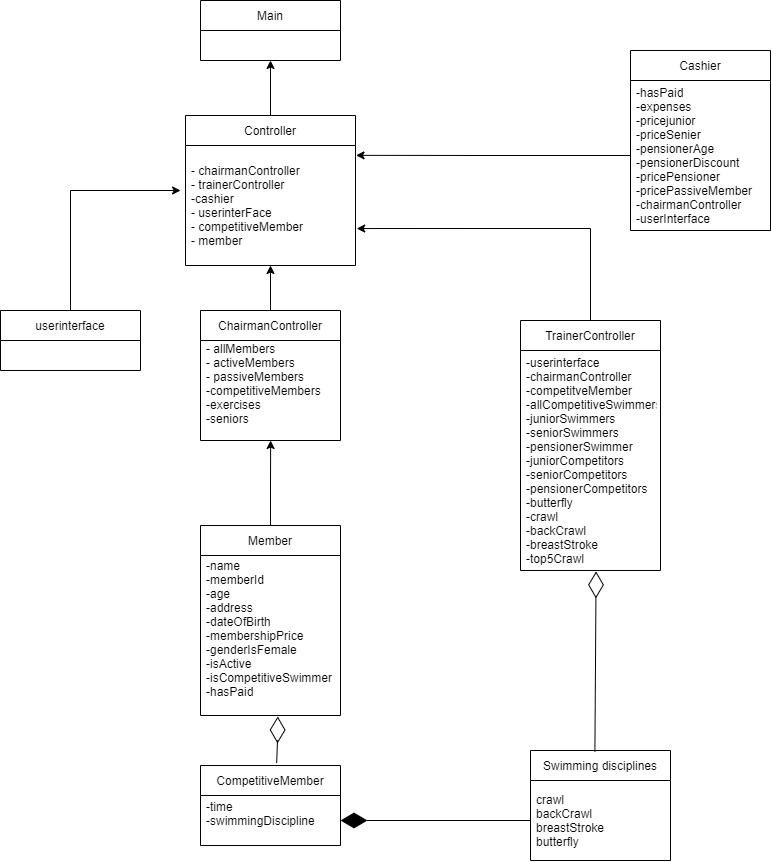

The diagram above was exported from draw.io. Its source (the exported page's mxGraphModel, read from the mxfile embedded in the PNG):
<mxGraphModel dx="1185" dy="662" grid="1" gridSize="10" guides="1" tooltips="1" connect="1" arrows="1" fold="1" page="1" pageScale="1" pageWidth="827" pageHeight="1169" math="0" shadow="0">
  <root>
    <mxCell id="0" />
    <mxCell id="1" parent="0" />
    <mxCell id="J9KgpLZb2tEJwPXcqScN-50" value="Main" style="swimlane;fontStyle=0;childLayout=stackLayout;horizontal=1;startSize=30;horizontalStack=0;resizeParent=1;resizeParentMax=0;resizeLast=0;collapsible=1;marginBottom=0;" vertex="1" parent="1">
      <mxGeometry x="520" y="90" width="140" height="60" as="geometry" />
    </mxCell>
    <mxCell id="J9KgpLZb2tEJwPXcqScN-97" style="edgeStyle=orthogonalEdgeStyle;rounded=0;orthogonalLoop=1;jettySize=auto;html=1;exitX=0.5;exitY=0;exitDx=0;exitDy=0;entryX=0.5;entryY=1;entryDx=0;entryDy=0;" edge="1" parent="1" source="J9KgpLZb2tEJwPXcqScN-54" target="J9KgpLZb2tEJwPXcqScN-50">
      <mxGeometry relative="1" as="geometry" />
    </mxCell>
    <mxCell id="J9KgpLZb2tEJwPXcqScN-54" value="Controller" style="swimlane;fontStyle=0;childLayout=stackLayout;horizontal=1;startSize=30;horizontalStack=0;resizeParent=1;resizeParentMax=0;resizeLast=0;collapsible=1;marginBottom=0;" vertex="1" parent="1">
      <mxGeometry x="505" y="205" width="170" height="150" as="geometry" />
    </mxCell>
    <mxCell id="J9KgpLZb2tEJwPXcqScN-55" value="- chairmanController&#10;- trainerController&#10;-cashier&#10;- userinterFace&#10;- competitiveMember&#10;- member" style="text;strokeColor=none;fillColor=none;align=left;verticalAlign=middle;spacingLeft=4;spacingRight=4;overflow=hidden;points=[[0,0.5],[1,0.5]];portConstraint=eastwest;rotatable=0;" vertex="1" parent="J9KgpLZb2tEJwPXcqScN-54">
      <mxGeometry y="30" width="170" height="120" as="geometry" />
    </mxCell>
    <mxCell id="J9KgpLZb2tEJwPXcqScN-92" style="edgeStyle=orthogonalEdgeStyle;rounded=0;orthogonalLoop=1;jettySize=auto;html=1;exitX=0.5;exitY=0;exitDx=0;exitDy=0;entryX=0.501;entryY=1;entryDx=0;entryDy=0;entryPerimeter=0;" edge="1" parent="1" source="J9KgpLZb2tEJwPXcqScN-58" target="J9KgpLZb2tEJwPXcqScN-63">
      <mxGeometry relative="1" as="geometry" />
    </mxCell>
    <mxCell id="J9KgpLZb2tEJwPXcqScN-58" value="Member" style="swimlane;fontStyle=0;childLayout=stackLayout;horizontal=1;startSize=30;horizontalStack=0;resizeParent=1;resizeParentMax=0;resizeLast=0;collapsible=1;marginBottom=0;" vertex="1" parent="1">
      <mxGeometry x="520" y="615" width="140" height="190" as="geometry" />
    </mxCell>
    <mxCell id="J9KgpLZb2tEJwPXcqScN-59" value="-name&#10;-memberId&#10;-age&#10;-address&#10;-dateOfBirth&#10;-membershipPrice&#10;-genderIsFemale&#10;-isActive&#10;-isCompetitiveSwimmer&#10;-hasPaid&#10;" style="text;strokeColor=none;fillColor=none;align=left;verticalAlign=middle;spacingLeft=4;spacingRight=4;overflow=hidden;points=[[0,0.5],[1,0.5]];portConstraint=eastwest;rotatable=0;" vertex="1" parent="J9KgpLZb2tEJwPXcqScN-58">
      <mxGeometry y="30" width="140" height="160" as="geometry" />
    </mxCell>
    <mxCell id="J9KgpLZb2tEJwPXcqScN-93" style="edgeStyle=orthogonalEdgeStyle;rounded=0;orthogonalLoop=1;jettySize=auto;html=1;exitX=0.5;exitY=0;exitDx=0;exitDy=0;entryX=0.5;entryY=1;entryDx=0;entryDy=0;" edge="1" parent="1" source="J9KgpLZb2tEJwPXcqScN-62" target="J9KgpLZb2tEJwPXcqScN-54">
      <mxGeometry relative="1" as="geometry" />
    </mxCell>
    <mxCell id="J9KgpLZb2tEJwPXcqScN-62" value="ChairmanController" style="swimlane;fontStyle=0;childLayout=stackLayout;horizontal=1;startSize=30;horizontalStack=0;resizeParent=1;resizeParentMax=0;resizeLast=0;collapsible=1;marginBottom=0;" vertex="1" parent="1">
      <mxGeometry x="520" y="400" width="140" height="130" as="geometry" />
    </mxCell>
    <mxCell id="J9KgpLZb2tEJwPXcqScN-63" value="- allMembers&#10;- activeMembers&#10;- passiveMembers&#10;-competitiveMembers&#10;-exercises&#10;-seniors&#10;" style="text;strokeColor=none;fillColor=none;align=left;verticalAlign=middle;spacingLeft=4;spacingRight=4;overflow=hidden;points=[[0,0.5],[1,0.5]];portConstraint=eastwest;rotatable=0;" vertex="1" parent="J9KgpLZb2tEJwPXcqScN-62">
      <mxGeometry y="30" width="140" height="100" as="geometry" />
    </mxCell>
    <mxCell id="J9KgpLZb2tEJwPXcqScN-87" style="edgeStyle=orthogonalEdgeStyle;rounded=0;orthogonalLoop=1;jettySize=auto;html=1;exitX=0.5;exitY=0;exitDx=0;exitDy=0;entryX=-0.029;entryY=0.375;entryDx=0;entryDy=0;entryPerimeter=0;" edge="1" parent="1" source="J9KgpLZb2tEJwPXcqScN-66" target="J9KgpLZb2tEJwPXcqScN-55">
      <mxGeometry relative="1" as="geometry" />
    </mxCell>
    <mxCell id="J9KgpLZb2tEJwPXcqScN-66" value="userinterface" style="swimlane;fontStyle=0;childLayout=stackLayout;horizontal=1;startSize=30;horizontalStack=0;resizeParent=1;resizeParentMax=0;resizeLast=0;collapsible=1;marginBottom=0;" vertex="1" parent="1">
      <mxGeometry x="320" y="400" width="140" height="60" as="geometry" />
    </mxCell>
    <mxCell id="J9KgpLZb2tEJwPXcqScN-70" value="CompetitiveMember" style="swimlane;fontStyle=0;childLayout=stackLayout;horizontal=1;startSize=30;horizontalStack=0;resizeParent=1;resizeParentMax=0;resizeLast=0;collapsible=1;marginBottom=0;" vertex="1" parent="1">
      <mxGeometry x="520" y="855" width="140" height="80" as="geometry" />
    </mxCell>
    <mxCell id="J9KgpLZb2tEJwPXcqScN-71" value="-time&#10;-swimmingDiscipline&#10;" style="text;strokeColor=none;fillColor=none;align=left;verticalAlign=middle;spacingLeft=4;spacingRight=4;overflow=hidden;points=[[0,0.5],[1,0.5]];portConstraint=eastwest;rotatable=0;" vertex="1" parent="J9KgpLZb2tEJwPXcqScN-70">
      <mxGeometry y="30" width="140" height="50" as="geometry" />
    </mxCell>
    <mxCell id="J9KgpLZb2tEJwPXcqScN-74" value="Swimming disciplines" style="swimlane;fontStyle=0;childLayout=stackLayout;horizontal=1;startSize=30;horizontalStack=0;resizeParent=1;resizeParentMax=0;resizeLast=0;collapsible=1;marginBottom=0;" vertex="1" parent="1">
      <mxGeometry x="850" y="840" width="140" height="110" as="geometry" />
    </mxCell>
    <mxCell id="J9KgpLZb2tEJwPXcqScN-75" value="crawl&#10;backCrawl&#10;breastStroke&#10;butterfly" style="text;strokeColor=none;fillColor=none;align=left;verticalAlign=middle;spacingLeft=4;spacingRight=4;overflow=hidden;points=[[0,0.5],[1,0.5]];portConstraint=eastwest;rotatable=0;" vertex="1" parent="J9KgpLZb2tEJwPXcqScN-74">
      <mxGeometry y="30" width="140" height="80" as="geometry" />
    </mxCell>
    <mxCell id="J9KgpLZb2tEJwPXcqScN-78" value="Cashier" style="swimlane;fontStyle=0;childLayout=stackLayout;horizontal=1;startSize=30;horizontalStack=0;resizeParent=1;resizeParentMax=0;resizeLast=0;collapsible=1;marginBottom=0;" vertex="1" parent="1">
      <mxGeometry x="950" y="140" width="140" height="180" as="geometry" />
    </mxCell>
    <mxCell id="J9KgpLZb2tEJwPXcqScN-79" value="-hasPaid&#10;-expenses&#10;-pricejunior&#10;-priceSenier&#10;-pensionerAge&#10;-pensionerDiscount&#10;-pricePensioner&#10;-pricePassiveMember&#10;-chairmanController&#10;-userInterface" style="text;strokeColor=none;fillColor=none;align=left;verticalAlign=middle;spacingLeft=4;spacingRight=4;overflow=hidden;points=[[0,0.5],[1,0.5]];portConstraint=eastwest;rotatable=0;" vertex="1" parent="J9KgpLZb2tEJwPXcqScN-78">
      <mxGeometry y="30" width="140" height="150" as="geometry" />
    </mxCell>
    <mxCell id="J9KgpLZb2tEJwPXcqScN-96" style="edgeStyle=orthogonalEdgeStyle;rounded=0;orthogonalLoop=1;jettySize=auto;html=1;exitX=0.5;exitY=0;exitDx=0;exitDy=0;entryX=1.007;entryY=0.692;entryDx=0;entryDy=0;entryPerimeter=0;" edge="1" parent="1" source="J9KgpLZb2tEJwPXcqScN-82" target="J9KgpLZb2tEJwPXcqScN-55">
      <mxGeometry relative="1" as="geometry" />
    </mxCell>
    <mxCell id="J9KgpLZb2tEJwPXcqScN-82" value="TrainerController" style="swimlane;fontStyle=0;childLayout=stackLayout;horizontal=1;startSize=30;horizontalStack=0;resizeParent=1;resizeParentMax=0;resizeLast=0;collapsible=1;marginBottom=0;" vertex="1" parent="1">
      <mxGeometry x="840" y="410" width="140" height="250" as="geometry" />
    </mxCell>
    <mxCell id="J9KgpLZb2tEJwPXcqScN-83" value="-userinterface&#10;-chairmanController&#10;-competitveMember&#10;-allCompetitiveSwimmers&#10;-juniorSwimmers&#10;-seniorSwimmers&#10;-pensionerSwimmer&#10;-juniorCompetitors&#10;-seniorCompetitors&#10;-pensionerCompetitors&#10;-butterfly&#10;-crawl&#10;-backCrawl&#10;-breastStroke&#10;-top5Crawl" style="text;strokeColor=none;fillColor=none;align=left;verticalAlign=middle;spacingLeft=4;spacingRight=4;overflow=hidden;points=[[0,0.5],[1,0.5]];portConstraint=eastwest;rotatable=0;" vertex="1" parent="J9KgpLZb2tEJwPXcqScN-82">
      <mxGeometry y="30" width="140" height="220" as="geometry" />
    </mxCell>
    <mxCell id="J9KgpLZb2tEJwPXcqScN-95" style="edgeStyle=orthogonalEdgeStyle;rounded=0;orthogonalLoop=1;jettySize=auto;html=1;exitX=0;exitY=0.5;exitDx=0;exitDy=0;entryX=1.003;entryY=0.082;entryDx=0;entryDy=0;entryPerimeter=0;" edge="1" parent="1" source="J9KgpLZb2tEJwPXcqScN-79" target="J9KgpLZb2tEJwPXcqScN-55">
      <mxGeometry relative="1" as="geometry" />
    </mxCell>
    <mxCell id="J9KgpLZb2tEJwPXcqScN-102" value="" style="endArrow=diamondThin;endFill=1;endSize=24;html=1;rounded=0;entryX=1;entryY=0.5;entryDx=0;entryDy=0;exitX=0;exitY=0.5;exitDx=0;exitDy=0;" edge="1" parent="1" source="J9KgpLZb2tEJwPXcqScN-75" target="J9KgpLZb2tEJwPXcqScN-71">
      <mxGeometry width="160" relative="1" as="geometry">
        <mxPoint x="620" y="1010" as="sourcePoint" />
        <mxPoint x="780" y="1010" as="targetPoint" />
      </mxGeometry>
    </mxCell>
    <mxCell id="J9KgpLZb2tEJwPXcqScN-105" value="" style="endArrow=diamondThin;endFill=0;endSize=24;html=1;rounded=0;entryX=0.54;entryY=1.004;entryDx=0;entryDy=0;entryPerimeter=0;exitX=0.46;exitY=0.013;exitDx=0;exitDy=0;exitPerimeter=0;" edge="1" parent="1" source="J9KgpLZb2tEJwPXcqScN-74" target="J9KgpLZb2tEJwPXcqScN-83">
      <mxGeometry width="160" relative="1" as="geometry">
        <mxPoint x="790" y="730" as="sourcePoint" />
        <mxPoint x="950" y="730" as="targetPoint" />
      </mxGeometry>
    </mxCell>
    <mxCell id="J9KgpLZb2tEJwPXcqScN-106" value="" style="endArrow=diamondThin;endFill=0;endSize=24;html=1;rounded=0;entryX=0.552;entryY=1.006;entryDx=0;entryDy=0;entryPerimeter=0;exitX=0.544;exitY=-0.034;exitDx=0;exitDy=0;exitPerimeter=0;" edge="1" parent="1" source="J9KgpLZb2tEJwPXcqScN-70" target="J9KgpLZb2tEJwPXcqScN-59">
      <mxGeometry width="160" relative="1" as="geometry">
        <mxPoint x="450" y="820" as="sourcePoint" />
        <mxPoint x="610" y="820" as="targetPoint" />
        <Array as="points">
          <mxPoint x="597" y="830" />
        </Array>
      </mxGeometry>
    </mxCell>
  </root>
</mxGraphModel>